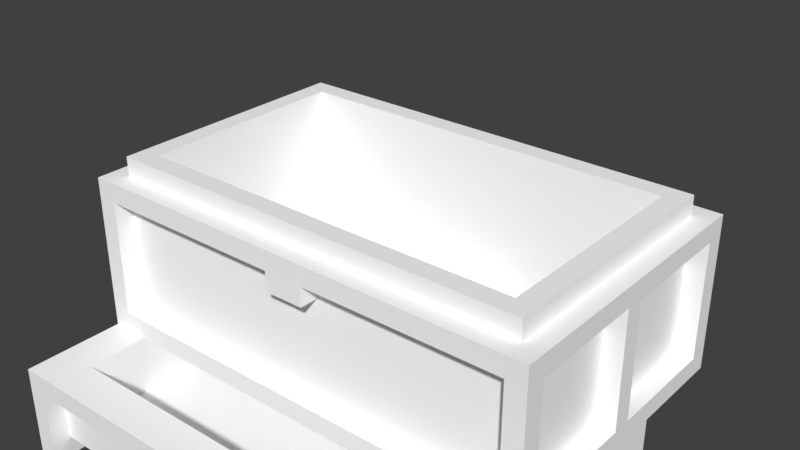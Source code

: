 # Source: Copper_Chest.blend  (saved by Blender 2.79.0; exported with 4.5.12 LTS)
import bpy
from mathutils import Matrix  # noqa: F401  (used for matrix-valued properties, if any)

bpy.ops.wm.read_factory_settings(use_empty=True)
scene = bpy.context.scene
scene.name = 'Scene'

# ---- collections
col_collection_1 = bpy.data.collections.new('Collection 1'); scene.collection.children.link(col_collection_1)
col_collection_2 = bpy.data.collections.new('Collection 2'); scene.collection.children.link(col_collection_2)
col_collection_3 = bpy.data.collections.new('Collection 3'); scene.collection.children.link(col_collection_3)
col_collection_4 = bpy.data.collections.new('Collection 4'); scene.collection.children.link(col_collection_4)
col_collection_5 = bpy.data.collections.new('Collection 5'); scene.collection.children.link(col_collection_5)
col_collection_6 = bpy.data.collections.new('Collection 6'); scene.collection.children.link(col_collection_6)
col_collection_7 = bpy.data.collections.new('Collection 7'); scene.collection.children.link(col_collection_7)
col_collection_8 = bpy.data.collections.new('Collection 8'); scene.collection.children.link(col_collection_8)
col_collection_9 = bpy.data.collections.new('Collection 9'); scene.collection.children.link(col_collection_9)
col_collection_10 = bpy.data.collections.new('Collection 10'); scene.collection.children.link(col_collection_10)
col_collection_11 = bpy.data.collections.new('Collection 11'); scene.collection.children.link(col_collection_11)
col_collection_12 = bpy.data.collections.new('Collection 12'); scene.collection.children.link(col_collection_12)
col_collection_13 = bpy.data.collections.new('Collection 13'); scene.collection.children.link(col_collection_13)
col_collection_14 = bpy.data.collections.new('Collection 14'); scene.collection.children.link(col_collection_14)
col_collection_15 = bpy.data.collections.new('Collection 15'); scene.collection.children.link(col_collection_15)
col_collection_16 = bpy.data.collections.new('Collection 16'); scene.collection.children.link(col_collection_16)
col_collection_17 = bpy.data.collections.new('Collection 17'); scene.collection.children.link(col_collection_17)
col_collection_18 = bpy.data.collections.new('Collection 18'); scene.collection.children.link(col_collection_18)
col_collection_19 = bpy.data.collections.new('Collection 19'); scene.collection.children.link(col_collection_19)
col_collection_20 = bpy.data.collections.new('Collection 20'); scene.collection.children.link(col_collection_20)

# ---- materials (node trees are filled in below, after node groups)
mat_palette_002 = bpy.data.materials.new('palette.002')
mat_palette_002.alpha_threshold = 0.0
mat_palette_002.use_transparent_shadow = False
mat_palette_002.diffuse_color = (1.0, 1.0, 1.0, 1.0)
mat_palette_002.specular_color = (0.0, 0.0, 0.0)
mat_palette_002.roughness = 0.5
mat_palette_002.specular_intensity = 1.0

# ---- material node trees

# ---- world
world_world = bpy.data.worlds.new('World'); scene.world = world_world
world_world.color = (0.05088, 0.05088, 0.05088)
world_world.use_sun_shadow = False
world_world.sun_shadow_jitter_overblur = 0.0
world_world.cycles.sampling_method = 'MANUAL'

# ---- meshes
me_chest_002 = bpy.data.meshes.new('Chest.002')
me_chest_002.from_pydata([(-1.2, 0.1, 0.6), (-1.2, 2.384e-07, -0.8), (-1.2, 2.384e-07, 0.7), (-1.2, 0.1, 3.576e-07), (-1.2, 0.1, -0.1), (-1.2, 0.1, -0.7), (-1.2, 0.7, 0.6), (-1.2, 0.7, 3.576e-07), (-1.2, 0.7, -0.1), (-1.2, 0.7, -0.7), (-1.2, 0.8, 0.7), (-1.2, 0.8, -0.8), (-1.1, 0.7, 0.6), (-1.1, 0.1, 3.576e-07), (-1.1, 0.1, 0.6), (-1.1, 0.7, 3.576e-07), (-1.1, 0.7, -0.1), (-1.1, 0.1, -0.7), (-1.1, 0.1, -0.1), (-1.1, 0.7, -0.7), (-1.1, 0.9, 0.6), (-1.1, 0.8, -0.7), (-1.1, 0.8, 0.6), (-1.1, 0.9, -0.7), (-0.1, 0.7, 0.7), (-0.1, 0.6, 0.6), (-0.1, 0.6, 0.7), (-0.1, 0.7, 0.6), (1.0, 0.9, 0.5), (1.0, 0.1, -0.6), (1.0, 0.1, 0.5), (1.0, 0.9, -0.6), (1.1, 0.7, 0.7), (1.1, 0.1, 0.6), (1.1, 0.1, 0.7), (1.1, 0.7, 0.6), (1.1, 0.7, -0.7), (1.1, 0.1, -0.8), (1.1, 0.1, -0.7), (1.1, 0.7, -0.8), (-1.1, 0.1, 0.7), (-1.1, 0.1, 0.6), (-1.1, 0.7, 0.7), (-1.1, 0.7, 0.6), (-1.1, 0.1, -0.7), (-1.1, 0.1, -0.8), (-1.1, 0.7, -0.7), (-1.1, 0.7, -0.8), (-1.0, 0.1, 0.5), (-1.0, 0.1, -0.6), (-1.0, 0.9, 0.5), (-1.0, 0.9, -0.6), (0.1, 0.6, 0.7), (0.1, 0.6, 0.6), (0.1, 0.7, 0.7), (0.1, 0.7, 0.6), (1.1, 0.1, 0.6), (1.1, 0.1, 3.576e-07), (1.1, 0.7, 0.6), (1.1, 0.7, 3.576e-07), (1.1, 0.1, -0.1), (1.1, 0.1, -0.7), (1.1, 0.7, -0.1), (1.1, 0.7, -0.7), (1.1, 0.8, 0.6), (1.1, 0.8, -0.7), (1.1, 0.9, 0.6), (1.1, 0.9, -0.7), (1.2, 2.384e-07, 0.7), (1.2, 2.384e-07, -0.8), (1.2, 0.1, 0.6), (1.2, 0.1, 3.576e-07), (1.2, 0.1, -0.1), (1.2, 0.1, -0.7), (1.2, 0.7, 0.6), (1.2, 0.7, 3.576e-07), (1.2, 0.7, -0.1), (1.2, 0.7, -0.7), (1.2, 0.8, 0.7), (1.2, 0.8, -0.8), (-1.1, 0.1, 0.7), (-1.2, 0.8, 0.7), (-1.2, 2.384e-07, 0.7), (-1.1, 0.7, 0.7), (-0.1, 0.7, 0.7), (0.1, 0.6, 0.7), (-0.1, 0.6, 0.7), (0.1, 0.7, 0.7), (1.1, 0.1, 0.7), (1.1, 0.7, 0.7), (1.2, 2.384e-07, 0.7), (1.2, 0.8, 0.7), (-0.1, 0.6, 0.6), (-1.1, 0.7, 0.6), (-1.1, 0.1, 0.6), (-0.1, 0.7, 0.6), (0.1, 0.6, 0.6), (1.1, 0.1, 0.6), (0.1, 0.7, 0.6), (1.1, 0.7, 0.6), (1.1, 0.8, 0.6), (-1.1, 0.9, 0.6), (-1.1, 0.8, 0.6), (1.1, 0.9, 0.6), (-1.1, 0.1, 3.576e-07), (-1.2, 0.7, 3.576e-07), (-1.2, 0.1, 3.576e-07), (-1.1, 0.7, 3.576e-07), (1.2, 0.1, 3.576e-07), (1.1, 0.7, 3.576e-07), (1.1, 0.1, 3.576e-07), (1.2, 0.7, 3.576e-07), (1.0, 0.1, -0.6), (-1.0, 0.9, -0.6), (-1.0, 0.1, -0.6), (1.0, 0.9, -0.6), (-1.1, 0.1, -0.7), (-1.2, 0.7, -0.7), (-1.2, 0.1, -0.7), (-1.1, 0.7, -0.7), (1.2, 0.1, -0.7), (1.1, 0.7, -0.7), (1.1, 0.1, -0.7), (1.2, 0.7, -0.7), (-1.2, 0.1, 0.6), (-1.2, 0.7, 0.6), (-1.1, 0.1, 0.6), (-1.1, 0.7, 0.6), (1.1, 0.1, 0.6), (1.1, 0.7, 0.6), (1.2, 0.1, 0.6), (1.2, 0.7, 0.6), (-1.0, 0.1, 0.5), (-1.0, 0.9, 0.5), (1.0, 0.1, 0.5), (1.0, 0.9, 0.5), (-1.2, 0.1, -0.1), (-1.2, 0.7, -0.1), (-1.1, 0.1, -0.1), (-1.1, 0.7, -0.1), (1.1, 0.1, -0.1), (1.1, 0.7, -0.1), (1.2, 0.1, -0.1), (1.2, 0.7, -0.1), (-1.1, 0.1, -0.7), (-1.1, 0.7, -0.7), (1.1, 0.1, -0.7), (1.1, 0.7, -0.7), (-1.1, 0.8, -0.7), (-1.1, 0.9, -0.7), (1.1, 0.8, -0.7), (1.1, 0.9, -0.7), (-1.2, 2.384e-07, -0.8), (-1.2, 0.8, -0.8), (-1.1, 0.1, -0.8), (-1.1, 0.7, -0.8), (1.1, 0.1, -0.8), (1.1, 0.7, -0.8), (1.2, 2.384e-07, -0.8), (1.2, 0.8, -0.8), (-1.1, 2.384e-07, 0.6), (1.2, 2.384e-07, 0.7), (-1.2, 2.384e-07, 0.7), (1.1, 2.384e-07, 0.6), (-1.1, 2.384e-07, -0.7), (1.1, 2.384e-07, -0.7), (-1.2, 2.384e-07, -0.8), (1.2, 2.384e-07, -0.8), (-0.1, 0.6, 0.6), (0.1, 0.6, 0.7), (-0.1, 0.6, 0.7), (0.1, 0.6, 0.6), (-1.1, 0.7, 0.6), (-0.1, 0.7, 0.7), (-1.1, 0.7, 0.7), (-0.1, 0.7, 0.6), (0.1, 0.7, 0.6), (1.1, 0.7, 0.7), (0.1, 0.7, 0.7), (1.1, 0.7, 0.6), (-1.2, 0.7, 3.576e-07), (-1.2, 0.7, 0.6), (-1.1, 0.7, 3.576e-07), (1.1, 0.7, 3.576e-07), (1.2, 0.7, 0.6), (1.2, 0.7, 3.576e-07), (-1.2, 0.7, -0.7), (-1.1, 0.7, -0.1), (-1.2, 0.7, -0.1), (-1.1, 0.7, -0.7), (1.1, 0.7, -0.7), (1.2, 0.7, -0.1), (1.1, 0.7, -0.1), (1.2, 0.7, -0.7), (-1.1, 0.7, -0.8), (1.1, 0.7, -0.8), (-1.1, 0.1, 0.7), (1.1, 0.1, 0.7), (-1.1, 0.1, 0.6), (1.1, 0.1, 0.6), (-1.2, 0.1, 0.6), (-1.2, 0.1, 3.576e-07), (-1.1, 0.1, 3.576e-07), (1.2, 0.1, 0.6), (1.1, 0.1, 3.576e-07), (1.2, 0.1, 3.576e-07), (-1.0, 0.1, 0.5), (1.0, 0.1, 0.5), (-1.0, 0.1, -0.6), (1.0, 0.1, -0.6), (-1.2, 0.1, -0.1), (-1.1, 0.1, -0.1), (-1.2, 0.1, -0.7), (-1.1, 0.1, -0.7), (1.1, 0.1, -0.1), (1.2, 0.1, -0.1), (1.1, 0.1, -0.7), (1.2, 0.1, -0.7), (-1.1, 0.1, -0.8), (1.1, 0.1, -0.8), (-1.2, 0.8, 0.7), (1.2, 0.8, 0.7), (-1.1, 0.8, 0.6), (1.1, 0.8, 0.6), (-1.1, 0.8, -0.7), (1.1, 0.8, -0.7), (-1.2, 0.8, -0.8), (1.2, 0.8, -0.8), (-1.1, 0.9, 0.6), (1.1, 0.9, 0.6), (-1.0, 0.9, 0.5), (1.0, 0.9, 0.5), (-1.0, 0.9, -0.6), (1.0, 0.9, -0.6), (-1.1, 0.9, -0.7), (1.1, 0.9, -0.7)], [], [(0, 1, 2), (3, 1, 0), (4, 1, 3), (5, 1, 4), (6, 0, 2), (7, 4, 3), (8, 4, 7), (9, 1, 5), (10, 8, 7), (10, 9, 8), (10, 6, 2), (10, 7, 6), (11, 1, 9), (11, 9, 10), (12, 13, 14), (15, 13, 12), (16, 17, 18), (19, 17, 16), (20, 21, 22), (23, 21, 20), (24, 25, 26), (27, 25, 24), (28, 29, 30), (31, 29, 28), (32, 33, 34), (35, 33, 32), (36, 37, 38), (39, 37, 36), (40, 41, 42), (42, 41, 43), (44, 45, 46), (46, 45, 47), (48, 49, 50), (50, 49, 51), (52, 53, 54), (54, 53, 55), (56, 57, 58), (58, 57, 59), (60, 61, 62), (62, 61, 63), (64, 65, 66), (66, 65, 67), (68, 69, 70), (70, 69, 71), (71, 69, 72), (72, 69, 73), (68, 70, 74), (71, 72, 75), (75, 72, 76), (73, 69, 77), (75, 76, 78), (76, 77, 78), (68, 74, 78), (74, 75, 78), (77, 69, 79), (78, 77, 79), (80, 81, 82), (83, 81, 80), (84, 81, 83), (85, 84, 86), (87, 81, 84), (87, 84, 85), (88, 80, 82), (89, 81, 87), (90, 88, 82), (90, 89, 88), (91, 81, 89), (91, 89, 90), (92, 93, 94), (95, 93, 92), (96, 92, 94), (97, 96, 94), (97, 98, 96), (99, 98, 97), (100, 101, 102), (103, 101, 100), (104, 105, 106), (107, 105, 104), (108, 109, 110), (111, 109, 108), (112, 113, 114), (115, 113, 112), (116, 117, 118), (119, 117, 116), (120, 121, 122), (123, 121, 120), (124, 125, 126), (126, 125, 127), (128, 129, 130), (130, 129, 131), (132, 133, 134), (134, 133, 135), (136, 137, 138), (138, 137, 139), (140, 141, 142), (142, 141, 143), (144, 145, 146), (146, 145, 147), (148, 149, 150), (150, 149, 151), (152, 153, 154), (154, 153, 155), (152, 154, 156), (155, 153, 157), (152, 156, 158), (156, 157, 158), (157, 153, 159), (158, 157, 159), (160, 161, 162), (163, 161, 160), (164, 160, 162), (164, 163, 160), (165, 161, 163), (165, 163, 164), (166, 164, 162), (166, 165, 164), (167, 161, 165), (167, 165, 166), (168, 169, 170), (171, 169, 168), (172, 173, 174), (175, 173, 172), (176, 177, 178), (179, 177, 176), (180, 172, 181), (182, 172, 180), (183, 184, 179), (185, 184, 183), (186, 187, 188), (189, 187, 186), (190, 191, 192), (193, 191, 190), (194, 190, 189), (195, 190, 194), (196, 197, 198), (198, 197, 199), (200, 198, 201), (201, 198, 202), (199, 203, 204), (204, 203, 205), (206, 207, 208), (208, 207, 209), (210, 211, 212), (212, 211, 213), (214, 215, 216), (216, 215, 217), (213, 216, 218), (218, 216, 219), (220, 221, 222), (222, 221, 223), (220, 222, 224), (223, 221, 225), (220, 224, 226), (224, 225, 226), (225, 221, 227), (226, 225, 227), (228, 229, 230), (230, 229, 231), (228, 230, 232), (231, 229, 233), (228, 232, 234), (232, 233, 234), (233, 229, 235), (234, 233, 235)])
me_chest_002.polygons.foreach_set('use_smooth', [True] * 164)
_uv = me_chest_002.uv_layers.new(name='UVMap')
_uv.uv.foreach_set('vector', [0.9785, 0.5, 0.9785, 0.5, 0.9785, 0.5, 0.9785, 0.5, 0.9785, 0.5, 0.9785, 0.5, 0.9785, 0.5, 0.9785, 0.5, 0.9785, 0.5, 0.9785, 0.5, 0.9785, 0.5, 0.9785, 0.5, 0.9785, 0.5, 0.9785, 0.5, 0.9785, 0.5, 0.9785, 0.5, 0.9785, 0.5, 0.9785, 0.5, 0.9785, 0.5, 0.9785, 0.5, 0.9785, 0.5, 0.9785, 0.5, 0.9785, 0.5, 0.9785, 0.5, 0.9785, 0.5, 0.9785, 0.5, 0.9785, 0.5, 0.9785, 0.5, 0.9785, 0.5, 0.9785, 0.5, 0.9785, 0.5, 0.9785, 0.5, 0.9785, 0.5, 0.9785, 0.5, 0.9785, 0.5, 0.9785, 0.5, 0.9785, 0.5, 0.9785, 0.5, 0.9785, 0.5, 0.9785, 0.5, 0.9785, 0.5, 0.9785, 0.5, 0.5371, 0.5, 0.5371, 0.5, 0.5371, 0.5, 0.5371, 0.5, 0.5371, 0.5, 0.5371, 0.5, 0.5371, 0.5, 0.5371, 0.5, 0.5371, 0.5, 0.5371, 0.5, 0.5371, 0.5, 0.5371, 0.5, 0.5371, 0.5, 0.5371, 0.5, 0.5371, 0.5, 0.5371, 0.5, 0.5371, 0.5, 0.5371, 0.5, 0.9785, 0.5, 0.9785, 0.5, 0.9785, 0.5, 0.9785, 0.5, 0.9785, 0.5, 0.9785, 0.5, 0.5371, 0.5, 0.5371, 0.5, 0.5371, 0.5, 0.5371, 0.5, 0.5371, 0.5, 0.5371, 0.5, 0.9785, 0.5, 0.9785, 0.5, 0.9785, 0.5, 0.9785, 0.5, 0.9785, 0.5, 0.9785, 0.5, 0.9785, 0.5, 0.9785, 0.5, 0.9785, 0.5, 0.9785, 0.5, 0.9785, 0.5, 0.9785, 0.5, 0.9785, 0.5, 0.9785, 0.5, 0.9785, 0.5, 0.9785, 0.5, 0.9785, 0.5, 0.9785, 0.5, 0.9785, 0.5, 0.9785, 0.5, 0.9785, 0.5, 0.9785, 0.5, 0.9785, 0.5, 0.9785, 0.5, 0.5371, 0.5, 0.5371, 0.5, 0.5371, 0.5, 0.5371, 0.5, 0.5371, 0.5, 0.5371, 0.5, 0.9785, 0.5, 0.9785, 0.5, 0.9785, 0.5, 0.9785, 0.5, 0.9785, 0.5, 0.9785, 0.5, 0.5371, 0.5, 0.5371, 0.5, 0.5371, 0.5, 0.5371, 0.5, 0.5371, 0.5, 0.5371, 0.5, 0.5371, 0.5, 0.5371, 0.5, 0.5371, 0.5, 0.5371, 0.5, 0.5371, 0.5, 0.5371, 0.5, 0.5371, 0.5, 0.5371, 0.5, 0.5371, 0.5, 0.5371, 0.5, 0.5371, 0.5, 0.5371, 0.5, 0.9785, 0.5, 0.9785, 0.5, 0.9785, 0.5, 0.9785, 0.5, 0.9785, 0.5, 0.9785, 0.5, 0.9785, 0.5, 0.9785, 0.5, 0.9785, 0.5, 0.9785, 0.5, 0.9785, 0.5, 0.9785, 0.5, 0.9785, 0.5, 0.9785, 0.5, 0.9785, 0.5, 0.9785, 0.5, 0.9785, 0.5, 0.9785, 0.5, 0.9785, 0.5, 0.9785, 0.5, 0.9785, 0.5, 0.9785, 0.5, 0.9785, 0.5, 0.9785, 0.5, 0.9785, 0.5, 0.9785, 0.5, 0.9785, 0.5, 0.9785, 0.5, 0.9785, 0.5, 0.9785, 0.5, 0.9785, 0.5, 0.9785, 0.5, 0.9785, 0.5, 0.9785, 0.5, 0.9785, 0.5, 0.9785, 0.5, 0.9785, 0.5, 0.9785, 0.5, 0.9785, 0.5, 0.9785, 0.5, 0.9785, 0.5, 0.9785, 0.5, 0.9785, 0.5, 0.9785, 0.5, 0.9785, 0.5, 0.9785, 0.5, 0.9785, 0.5, 0.9785, 0.5, 0.9785, 0.5, 0.9785, 0.5, 0.9785, 0.5, 0.9785, 0.5, 0.9785, 0.5, 0.9785, 0.5, 0.9785, 0.5, 0.9785, 0.5, 0.9785, 0.5, 0.9785, 0.5, 0.9785, 0.5, 0.9785, 0.5, 0.9785, 0.5, 0.9785, 0.5, 0.9785, 0.5, 0.9785, 0.5, 0.9785, 0.5, 0.9785, 0.5, 0.9785, 0.5, 0.9785, 0.5, 0.9785, 0.5, 0.9785, 0.5, 0.9785, 0.5, 0.9785, 0.5, 0.9785, 0.5, 0.9785, 0.5, 0.9785, 0.5, 0.9785, 0.5, 0.9785, 0.5, 0.9785, 0.5, 0.5371, 0.5, 0.5371, 0.5, 0.5371, 0.5, 0.5371, 0.5, 0.5371, 0.5, 0.5371, 0.5, 0.5371, 0.5, 0.5371, 0.5, 0.5371, 0.5, 0.5371, 0.5, 0.5371, 0.5, 0.5371, 0.5, 0.5371, 0.5, 0.5371, 0.5, 0.5371, 0.5, 0.5371, 0.5, 0.5371, 0.5, 0.5371, 0.5, 0.5371, 0.5, 0.5371, 0.5, 0.5371, 0.5, 0.5371, 0.5, 0.5371, 0.5, 0.5371, 0.5, 0.9785, 0.5, 0.9785, 0.5, 0.9785, 0.5, 0.9785, 0.5, 0.9785, 0.5, 0.9785, 0.5, 0.9785, 0.5, 0.9785, 0.5, 0.9785, 0.5, 0.9785, 0.5, 0.9785, 0.5, 0.9785, 0.5, 0.5371, 0.5, 0.5371, 0.5, 0.5371, 0.5, 0.5371, 0.5, 0.5371, 0.5, 0.5371, 0.5, 0.9785, 0.5, 0.9785, 0.5, 0.9785, 0.5, 0.9785, 0.5, 0.9785, 0.5, 0.9785, 0.5, 0.9785, 0.5, 0.9785, 0.5, 0.9785, 0.5, 0.9785, 0.5, 0.9785, 0.5, 0.9785, 0.5, 0.9785, 0.5, 0.9785, 0.5, 0.9785, 0.5, 0.9785, 0.5, 0.9785, 0.5, 0.9785, 0.5, 0.9785, 0.5, 0.9785, 0.5, 0.9785, 0.5, 0.9785, 0.5, 0.9785, 0.5, 0.9785, 0.5, 0.5371, 0.5, 0.5371, 0.5, 0.5371, 0.5, 0.5371, 0.5, 0.5371, 0.5, 0.5371, 0.5, 0.9785, 0.5, 0.9785, 0.5, 0.9785, 0.5, 0.9785, 0.5, 0.9785, 0.5, 0.9785, 0.5, 0.9785, 0.5, 0.9785, 0.5, 0.9785, 0.5, 0.9785, 0.5, 0.9785, 0.5, 0.9785, 0.5, 0.5371, 0.5, 0.5371, 0.5, 0.5371, 0.5, 0.5371, 0.5, 0.5371, 0.5, 0.5371, 0.5, 0.5371, 0.5, 0.5371, 0.5, 0.5371, 0.5, 0.5371, 0.5, 0.5371, 0.5, 0.5371, 0.5, 0.9785, 0.5, 0.9785, 0.5, 0.9785, 0.5, 0.9785, 0.5, 0.9785, 0.5, 0.9785, 0.5, 0.9785, 0.5, 0.9785, 0.5, 0.9785, 0.5, 0.9785, 0.5, 0.9785, 0.5, 0.9785, 0.5, 0.9785, 0.5, 0.9785, 0.5, 0.9785, 0.5, 0.9785, 0.5, 0.9785, 0.5, 0.9785, 0.5, 0.9785, 0.5, 0.9785, 0.5, 0.9785, 0.5, 0.9785, 0.5, 0.9785, 0.5, 0.9785, 0.5, 0.9785, 0.5, 0.9785, 0.5, 0.9785, 0.5, 0.9785, 0.5, 0.9785, 0.5, 0.9785, 0.5, 0.9785, 0.5, 0.9785, 0.5, 0.9785, 0.5, 0.5371, 0.5, 0.5371, 0.5, 0.5371, 0.5, 0.9785, 0.5, 0.9785, 0.5, 0.9785, 0.5, 0.5371, 0.5, 0.5371, 0.5, 0.5371, 0.5, 0.9785, 0.5, 0.9785, 0.5, 0.9785, 0.5, 0.9785, 0.5, 0.9785, 0.5, 0.9785, 0.5, 0.9785, 0.5, 0.9785, 0.5, 0.9785, 0.5, 0.9785, 0.5, 0.9785, 0.5, 0.9785, 0.5, 0.9785, 0.5, 0.9785, 0.5, 0.9785, 0.5, 0.9785, 0.5, 0.9785, 0.5, 0.9785, 0.5, 0.9785, 0.5, 0.9785, 0.5, 0.9785, 0.5, 0.9785, 0.5, 0.9785, 0.5, 0.9785, 0.5, 0.9785, 0.5, 0.9785, 0.5, 0.9785, 0.5, 0.9785, 0.5, 0.9785, 0.5, 0.9785, 0.5, 0.9785, 0.5, 0.9785, 0.5, 0.9785, 0.5, 0.9785, 0.5, 0.9785, 0.5, 0.9785, 0.5, 0.9785, 0.5, 0.9785, 0.5, 0.9785, 0.5, 0.9785, 0.5, 0.9785, 0.5, 0.9785, 0.5, 0.9785, 0.5, 0.9785, 0.5, 0.9785, 0.5, 0.9785, 0.5, 0.9785, 0.5, 0.9785, 0.5, 0.9785, 0.5, 0.9785, 0.5, 0.9785, 0.5, 0.9785, 0.5, 0.9785, 0.5, 0.9785, 0.5, 0.9785, 0.5, 0.9785, 0.5, 0.9785, 0.5, 0.9785, 0.5, 0.9785, 0.5, 0.9785, 0.5, 0.9785, 0.5, 0.9785, 0.5, 0.9785, 0.5, 0.9785, 0.5, 0.9785, 0.5, 0.9785, 0.5, 0.9785, 0.5, 0.9785, 0.5, 0.9785, 0.5, 0.9785, 0.5, 0.9785, 0.5, 0.9785, 0.5, 0.9785, 0.5, 0.9785, 0.5, 0.9785, 0.5, 0.9785, 0.5, 0.9785, 0.5, 0.9785, 0.5, 0.5371, 0.5, 0.5371, 0.5, 0.5371, 0.5, 0.5371, 0.5, 0.5371, 0.5, 0.5371, 0.5, 0.9785, 0.5, 0.9785, 0.5, 0.9785, 0.5, 0.9785, 0.5, 0.9785, 0.5, 0.9785, 0.5, 0.9785, 0.5, 0.9785, 0.5, 0.9785, 0.5, 0.9785, 0.5, 0.9785, 0.5, 0.9785, 0.5, 0.9785, 0.5, 0.9785, 0.5, 0.9785, 0.5, 0.9785, 0.5, 0.9785, 0.5, 0.9785, 0.5, 0.9785, 0.5, 0.9785, 0.5, 0.9785, 0.5, 0.9785, 0.5, 0.9785, 0.5, 0.9785, 0.5, 0.9785, 0.5, 0.9785, 0.5, 0.9785, 0.5, 0.9785, 0.5, 0.9785, 0.5, 0.9785, 0.5, 0.9785, 0.5, 0.9785, 0.5, 0.9785, 0.5, 0.9785, 0.5, 0.9785, 0.5, 0.9785, 0.5, 0.9785, 0.5, 0.9785, 0.5, 0.9785, 0.5, 0.9785, 0.5, 0.9785, 0.5, 0.9785, 0.5, 0.5371, 0.5, 0.5371, 0.5, 0.5371, 0.5, 0.5371, 0.5, 0.5371, 0.5, 0.5371, 0.5, 0.5371, 0.5, 0.5371, 0.5, 0.5371, 0.5, 0.5371, 0.5, 0.5371, 0.5, 0.5371, 0.5, 0.5371, 0.5, 0.5371, 0.5, 0.5371, 0.5, 0.5371, 0.5, 0.5371, 0.5, 0.5371, 0.5, 0.5371, 0.5, 0.5371, 0.5, 0.5371, 0.5, 0.5371, 0.5, 0.5371, 0.5, 0.5371, 0.5])
me_chest_002.materials.append(mat_palette_002)
me_chest_002.use_remesh_preserve_volume = False
me_chest_002.use_remesh_preserve_attributes = False
me_chest_002.use_mirror_vertex_groups = False
me_chest_002.update()
me_chest_002.normals_split_custom_set([tuple(v) for v in zip(*[iter([-1.0, 0.0, 0.0, -1.0, 6.808e-07, 0.0, -1.0, 0.0, 0.0, -1.0, -3.145e-07, 0.0, -1.0, 6.808e-07, 0.0, -1.0, 0.0, 0.0, -1.0, -7.529e-06, 0.0, -1.0, 6.808e-07, 0.0, -1.0, -3.145e-07, 0.0, -1.0, 9.934e-07, 0.0, -1.0, 6.808e-07, 0.0, -1.0, -7.529e-06, 0.0, -1.0, 0.0, 0.0, -1.0, 0.0, 0.0, -1.0, 0.0, 0.0, -1.0, 3.794e-06, 0.0, -1.0, -7.529e-06, 0.0, -1.0, -3.145e-07, 0.0, -1.0, -1.115e-06, 0.0, -1.0, -7.529e-06, 0.0, -1.0, 3.794e-06, 0.0, -1.0, -3.006e-08, 0.0, -1.0, 6.808e-07, 0.0, -1.0, 9.934e-07, 0.0, -1.0, -5.122e-10, 0.0, -1.0, -1.115e-06, 0.0, -1.0, 3.794e-06, 0.0, -1.0, -5.122e-10, 0.0, -1.0, -3.006e-08, 0.0, -1.0, -1.115e-06, 0.0, -1.0, -5.122e-10, 0.0, -1.0, 0.0, 0.0, -1.0, 0.0, 0.0, -1.0, -5.122e-10, 0.0, -1.0, 3.794e-06, 0.0, -1.0, 0.0, 0.0, -1.0, 0.0, 0.0, -1.0, 6.808e-07, 0.0, -1.0, -3.006e-08, 0.0, -1.0, 0.0, 0.0, -1.0, -3.006e-08, 0.0, -1.0, -5.122e-10, 0.0, -1.0, 0.0, 0.0, -1.0, 0.0, 0.0, -1.0, 0.0, 0.0, -1.0, 0.0, 0.0, -1.0, 0.0, 0.0, -1.0, 0.0, 0.0, -1.0, 0.0, 0.0, -1.0, 0.0, 0.0, -1.0, 0.0, 0.0, -1.0, 0.0, 0.0, -1.0, 0.0, 0.0, -1.0, 0.0, 0.0, -1.0, 0.0, 0.0, -1.0, 0.0, 0.0, -1.0, 0.0, 0.0, -1.0, 0.0, 0.0, -1.0, 0.0, 0.0, -1.0, 0.0, 0.0, -1.0, 0.0, 0.0, -1.0, 0.0, 0.0, -1.0, 0.0, 0.0, -1.0, 0.0, 0.0, -1.0, 0.0, 0.0, -1.0, 0.0, 0.0, -1.0, 0.0, 0.0, -1.0, 0.0, 0.0, -1.0, 0.0, 0.0, -1.0, 0.0, 0.0, -1.0, 0.0, 0.0, -1.0, 0.0, 0.0, -1.0, 0.0, 0.0, -1.0, 0.0, 0.0, -1.0, 0.0, 0.0, -1.0, 0.0, 0.0, -1.0, 0.0, 0.0, -1.0, 0.0, 0.0, -1.0, 0.0, 0.0, -1.0, 0.0, 0.0, -1.0, 0.0, 0.0, -1.0, 0.0, 0.0, -1.0, 0.0, 0.0, -1.0, 0.0, 0.0, 1.0, 0.0, 0.0, 1.0, 0.0, 0.0, 1.0, 0.0, 0.0, 1.0, 0.0, 0.0, 1.0, 0.0, 0.0, 1.0, 0.0, 0.0, 1.0, 0.0, 0.0, 1.0, 0.0, 0.0, 1.0, 0.0, 0.0, 1.0, 0.0, 0.0, 1.0, 0.0, 0.0, 1.0, 0.0, 0.0, 1.0, 0.0, 0.0, 1.0, 0.0, 0.0, 1.0, 0.0, 0.0, 1.0, 0.0, 0.0, 1.0, 0.0, 0.0, 1.0, 0.0, 0.0, 1.0, 0.0, 0.0, 1.0, 0.0, 0.0, 1.0, 0.0, 0.0, 1.0, 0.0, 0.0, 1.0, 0.0, 0.0, 1.0, 0.0, 0.0, 1.0, 0.0, 0.0, 1.0, 0.0, 0.0, 1.0, 0.0, 0.0, 1.0, 0.0, 0.0, 1.0, 0.0, 0.0, 1.0, 0.0, 0.0, 1.0, 0.0, 0.0, 1.0, 0.0, 0.0, 1.0, 0.0, 0.0, 1.0, 0.0, 0.0, 1.0, 0.0, 0.0, 1.0, 0.0, 0.0, 1.0, 0.0, 0.0, 1.0, 0.0, 0.0, 1.0, 0.0, 0.0, 1.0, 0.0, 0.0, 1.0, 0.0, 0.0, 1.0, 0.0, 0.0, 1.0, 0.0, 0.0, 1.0, 3.409e-07, 0.0, 1.0, 3.006e-08, 0.0, 1.0, 3.006e-08, 0.0, 1.0, 3.409e-07, 0.0, 1.0, 9.576e-07, 0.0, 1.0, 9.576e-07, 0.0, 1.0, 3.409e-07, 0.0, 1.0, -7.559e-06, 0.0, 1.0, -7.559e-06, 0.0, 1.0, 3.409e-07, 0.0, 1.0, 4.967e-07, 0.0, 1.0, 0.0, 0.0, 1.0, 3.006e-08, 0.0, 1.0, -9.934e-07, 0.0, 1.0, 9.576e-07, 0.0, 1.0, -7.559e-06, 0.0, 1.0, 7.529e-06, 0.0, 1.0, 7.529e-06, 0.0, 1.0, -7.559e-06, 0.0, 1.0, 3.145e-07, 0.0, 1.0, 4.967e-07, 0.0, 1.0, 3.409e-07, 0.0, 1.0, 1.927e-07, 0.0, 1.0, 7.529e-06, 0.0, 1.0, 3.145e-07, 0.0, 1.0, -6.628e-07, 0.0, 1.0, 3.145e-07, 0.0, 1.0, 1.927e-07, 0.0, 1.0, -6.628e-07, 0.0, 1.0, 0.0, 0.0, 1.0, -9.934e-07, 0.0, 1.0, -6.628e-07, 0.0, 1.0, -9.934e-07, 0.0, 1.0, 7.529e-06, 0.0, 1.0, -6.628e-07, 0.0, 1.0, 1.927e-07, 0.0, 1.0, 3.409e-07, 0.0, 1.0, 1.987e-07, 0.0, 1.0, -6.628e-07, 0.0, 1.0, 1.927e-07, 0.0, 1.0, 1.987e-07, 0.0, 0.0, 0.0, 1.0, 0.0, 0.0, 1.0, 0.0, 0.0, 1.0, 0.0, 0.0, 1.0, 0.0, 0.0, 1.0, 0.0, 0.0, 1.0, 0.0, 0.0, 1.0, 0.0, 0.0, 1.0, 0.0, 0.0, 1.0, 0.0, 0.0, 1.0, 0.0, 0.0, 1.0, 0.0, 0.0, 1.0, 0.0, 0.0, 1.0, 0.0, 0.0, 1.0, 0.0, 0.0, 1.0, 0.0, 0.0, 1.0, 0.0, 0.0, 1.0, 0.0, 0.0, 1.0, 0.0, 0.0, 1.0, 0.0, 0.0, 1.0, 0.0, 0.0, 1.0, -3.501e-07, 0.0, 1.0, 0.0, 0.0, 1.0, 0.0, 0.0, 1.0, -6.729e-08, 0.0, 1.0, 0.0, 0.0, 1.0, 0.0, 0.0, 1.0, -6.729e-08, 0.0, 1.0, -3.501e-07, 0.0, 1.0, 0.0, 0.0, 1.0, -3.725e-07, 0.0, 1.0, 0.0, 0.0, 1.0, -3.501e-07, 0.0, 1.0, -3.725e-07, 0.0, 1.0, -3.501e-07, 0.0, 1.0, -6.729e-08, 0.0, 1.0, 0.0, 0.0, 1.0, 0.0, 0.0, 1.0, 0.0, 0.0, 1.0, 0.0, 0.0, 1.0, 0.0, 0.0, 1.0, 0.0, 0.0, 1.0, 3.217e-08, 0.0, 1.0, 0.0, 0.0, 1.0, 0.0, 0.0, 1.0, 3.641e-09, 0.0, 1.0, 3.217e-08, 0.0, 1.0, 0.0, 0.0, 1.0, 3.641e-09, 0.0, 1.0, 4.887e-08, 0.0, 1.0, 3.217e-08, 0.0, 1.0, 0.0, 0.0, 1.0, 4.887e-08, 0.0, 1.0, 3.641e-09, 0.0, 1.0, 0.0, 0.0, 1.0, 0.0, 0.0, 1.0, 0.0, 0.0, 1.0, 0.0, 0.0, 1.0, 0.0, 0.0, 1.0, 0.0, 0.0, 1.0, 0.0, 0.0, 1.0, 0.0, 0.0, 1.0, 0.0, 0.0, 1.0, 0.0, 0.0, 1.0, 0.0, 0.0, 1.0, 0.0, 0.0, 1.0, 0.0, 0.0, 1.0, 0.0, 0.0, 1.0, 0.0, 0.0, 1.0, 0.0, 0.0, 1.0, 0.0, 0.0, 1.0, 0.0, 0.0, 1.0, 0.0, 0.0, 1.0, 0.0, 0.0, 1.0, 0.0, 0.0, 1.0, 0.0, 0.0, 1.0, 0.0, 0.0, 1.0, 0.0, 0.0, 1.0, 0.0, 0.0, 1.0, 0.0, 0.0, 1.0, 0.0, 0.0, 1.0, 0.0, 0.0, 1.0, 0.0, 0.0, 1.0, 0.0, 0.0, 1.0, 0.0, 0.0, 1.0, 0.0, 0.0, 1.0, 0.0, 0.0, 1.0, 0.0, 0.0, 1.0, 0.0, 0.0, 1.0, 0.0, 0.0, 1.0, 0.0, 0.0, -1.0, 0.0, 0.0, -1.0, 0.0, 0.0, -1.0, 0.0, 0.0, -1.0, 0.0, 0.0, -1.0, 0.0, 0.0, -1.0, 0.0, 0.0, -1.0, 0.0, 0.0, -1.0, 0.0, 0.0, -1.0, 0.0, 0.0, -1.0, 0.0, 0.0, -1.0, 0.0, 0.0, -1.0, 0.0, 0.0, -1.0, 0.0, 0.0, -1.0, 0.0, 0.0, -1.0, 0.0, 0.0, -1.0, 0.0, 0.0, -1.0, 0.0, 0.0, -1.0, 0.0, 0.0, -1.0, 0.0, 0.0, -1.0, 0.0, 0.0, -1.0, 0.0, 0.0, -1.0, 0.0, 0.0, -1.0, 0.0, 0.0, -1.0, 0.0, 0.0, -1.0, 0.0, 0.0, -1.0, 0.0, 0.0, -1.0, 0.0, 0.0, -1.0, 0.0, 0.0, -1.0, 0.0, 0.0, -1.0, 0.0, 0.0, -1.0, 0.0, 0.0, -1.0, 0.0, 0.0, -1.0, 0.0, 0.0, -1.0, 0.0, 0.0, -1.0, 0.0, 0.0, -1.0, 0.0, 0.0, -1.0, 0.0, 0.0, -1.0, 0.0, 0.0, -1.0, 0.0, 0.0, -1.0, 0.0, 0.0, -1.0, 0.0, 0.0, -1.0, 0.0, 0.0, -1.0, 1.017e-07, 0.0, -1.0, 7.477e-09, 0.0, -1.0, 7.477e-09, 0.0, -1.0, 1.017e-07, 0.0, -1.0, 1.242e-07, 0.0, -1.0, 0.0, 0.0, -1.0, 7.477e-09, 0.0, -1.0, 0.0, 0.0, -1.0, 1.242e-07, 0.0, -1.0, 1.017e-07, 0.0, -1.0, 2.626e-07, 0.0, -1.0, 0.0, 0.0, -1.0, 0.0, 0.0, -1.0, 5.047e-08, 0.0, -1.0, 0.0, 0.0, -1.0, 2.626e-07, 0.0, -1.0, 5.047e-08, 0.0, -1.0, 2.626e-07, 0.0, -1.0, 1.017e-07, 0.0, -1.0, 2.794e-07, 0.0, -1.0, 5.047e-08, 0.0, -1.0, 2.626e-07, 0.0, -1.0, 2.794e-07, 0.0, -1.0, 0.0, -1.0, 3.573e-15, 0.0, -1.0, 2.441e-13, 0.0, -1.0, 0.0, 0.0, -1.0, 1.938e-13, 0.0, -1.0, 2.441e-13, 0.0, -1.0, 3.573e-15, 0.0, -1.0, 0.0, 0.0, -1.0, 3.573e-15, 0.0, -1.0, 0.0, 0.0, -1.0, 0.0, 0.0, -1.0, 1.938e-13, 0.0, -1.0, 3.573e-15, 0.0, -1.0, 0.0, 0.0, -1.0, 2.441e-13, 0.0, -1.0, 1.938e-13, 0.0, -1.0, 0.0, 0.0, -1.0, 1.938e-13, 0.0, -1.0, 0.0, 0.0, -1.0, 0.0, 0.0, -1.0, 0.0, 0.0, -1.0, 0.0, 0.0, -1.0, 0.0, 0.0, -1.0, 0.0, 0.0, -1.0, 0.0, 0.0, -1.0, 0.0, 0.0, -1.0, 2.441e-13, 0.0, -1.0, 0.0, 0.0, -1.0, 0.0, 0.0, -1.0, 0.0, 0.0, -1.0, 0.0, 0.0, -1.0, 0.0, 0.0, -1.0, 0.0, 0.0, -1.0, 0.0, 0.0, -1.0, 0.0, 0.0, -1.0, 0.0, 0.0, -1.0, 0.0, 0.0, -1.0, 0.0, 0.0, -1.0, 0.0, 0.0, -1.0, 0.0, 0.0, -1.0, 0.0, 0.0, -1.0, 0.0, 0.0, -1.0, 0.0, 0.0, -1.0, 0.0, 0.0, -1.0, 0.0, 0.0, -1.0, 0.0, 0.0, -1.0, 0.0, 0.0, -1.0, 0.0, 0.0, -1.0, 0.0, 0.0, -1.0, 0.0, 0.0, -1.0, 0.0, 0.0, -1.0, 0.0, 0.0, -1.0, 0.0, 0.0, -1.0, 0.0, 0.0, -1.0, 0.0, 0.0, -1.0, 0.0, 0.0, -1.0, 0.0, 0.0, -1.0, 0.0, 0.0, -1.0, 0.0, 0.0, -1.0, 0.0, 0.0, -1.0, 0.0, 0.0, -1.0, 0.0, 0.0, -1.0, 0.0, 0.0, -1.0, 0.0, 0.0, -1.0, 0.0, 0.0, -1.0, 0.0, 0.0, -1.0, 0.0, 0.0, -1.0, 0.0, 0.0, -1.0, 0.0, 0.0, -1.0, 0.0, 0.0, -1.0, 0.0, 0.0, -1.0, 0.0, 0.0, -1.0, 0.0, 0.0, -1.0, 0.0, 0.0, -1.0, 0.0, 0.0, -1.0, 0.0, 0.0, -1.0, 0.0, 0.0, -1.0, 0.0, 0.0, -1.0, 0.0, 0.0, 1.0, 0.0, 0.0, 1.0, 0.0, 0.0, 1.0, 0.0, 0.0, 1.0, 0.0, 0.0, 1.0, 0.0, 0.0, 1.0, 0.0, 0.0, 1.0, 0.0, 0.0, 1.0, 0.0, 0.0, 1.0, 0.0, 0.0, 1.0, 0.0, 0.0, 1.0, 0.0, 0.0, 1.0, 0.0, 0.0, 1.0, 0.0, 0.0, 1.0, 0.0, 0.0, 1.0, 0.0, 0.0, 1.0, 0.0, 0.0, 1.0, 0.0, 0.0, 1.0, 0.0, 0.0, 1.0, 0.0, 0.0, 1.0, 0.0, 0.0, 1.0, 0.0, 0.0, 1.0, 0.0, 0.0, 1.0, 0.0, 0.0, 1.0, 0.0, 0.0, 1.0, 0.0, 0.0, 1.0, 0.0, 0.0, 1.0, 0.0, 0.0, 1.0, 0.0, 0.0, 1.0, 0.0, 0.0, 1.0, 0.0, 0.0, 1.0, 0.0, 0.0, 1.0, 0.0, 0.0, 1.0, 0.0, 0.0, 1.0, 0.0, 0.0, 1.0, 0.0, 0.0, 1.0, 0.0, 0.0, 1.0, 0.0, 0.0, 1.0, 0.0, 0.0, 1.0, 0.0, 0.0, 1.0, 0.0, 0.0, 1.0, 0.0, 0.0, 1.0, 0.0, 0.0, 1.0, 4.967e-07, 0.0, 1.0, -1.124e-06, 0.0, 1.0, 4.651e-07, 0.0, 1.0, 4.651e-07, 0.0, 1.0, -1.124e-06, 0.0, 1.0, -1.219e-06, 0.0, 1.0, 4.967e-07, 0.0, 1.0, 4.651e-07, 0.0, 1.0, 5.419e-07, 0.0, 1.0, -1.219e-06, 0.0, 1.0, -1.124e-06, 0.0, 1.0, 1.319e-07, 0.0, 1.0, 4.967e-07, 0.0, 1.0, 5.419e-07, 0.0, 1.0, 5.188e-07, 0.0, 1.0, 5.419e-07, 0.0, 1.0, 1.319e-07, 0.0, 1.0, 5.188e-07, 0.0, 1.0, 1.319e-07, 0.0, 1.0, -1.124e-06, 0.0, 1.0, 1.242e-07, 0.0, 1.0, 5.188e-07, 0.0, 1.0, 1.319e-07, 0.0, 1.0, 1.242e-07, 0.0, 1.0, 0.0, 0.0, 1.0, 1.4e-07, 0.0, 1.0, 3.009e-09, 0.0, 1.0, 3.009e-09, 0.0, 1.0, 1.4e-07, 0.0, 1.0, 1.49e-07, 0.0, 1.0, 0.0, 0.0, 1.0, 3.009e-09, 0.0, 1.0, -5.96e-07, 0.0, 1.0, 1.49e-07, 0.0, 1.0, 1.4e-07, 0.0, 1.0, 3.862e-07, 0.0, 1.0, 0.0, 0.0, 1.0, -5.96e-07, 0.0, 1.0, -5.353e-07, 0.0, 1.0, -5.96e-07, 0.0, 1.0, 3.862e-07, 0.0, 1.0, -5.353e-07, 0.0, 1.0, 3.862e-07, 0.0, 1.0, 1.4e-07, 0.0, 1.0, 4.064e-07, 0.0, 1.0, -5.353e-07, 0.0, 1.0, 3.862e-07, 0.0, 1.0, 4.064e-07])] * 3)])
me_chest_003 = bpy.data.meshes.new('Chest.003')
me_chest_003.from_pydata([(-1.2, 0.1, -1.2), (-1.2, 2.384e-07, -2.6), (-1.2, 2.384e-07, -1.1), (-1.2, 0.1, -2.5), (-1.2, 0.4, -1.2), (-1.2, 0.4, -2.5), (-1.2, 0.5, -1.1), (-1.2, 0.5, -2.6), (-1.1, 0.4, -1.2), (-1.1, 0.1, -2.5), (-1.1, 0.1, -1.2), (-1.1, 0.4, -2.5), (-0.2, 0.4, -1.2), (-0.2, 0.1, -1.2), (-0.2, 0.1, -1.1), (-0.2, 0.4, -2.5), (-0.2, 0.1, -2.6), (-0.2, 0.1, -2.5), (-0.2, 0.5, -1.1), (-0.2, 0.5, -2.6), (1.0, 0.3, -1.3), (1.0, 2.384e-07, -2.4), (1.0, 2.384e-07, -1.3), (1.0, 0.3, -2.4), (1.1, 0.4, -1.2), (1.1, 0.1, -1.2), (1.1, 0.1, -1.1), (1.1, 0.4, -2.5), (1.1, 0.1, -2.6), (1.1, 0.1, -2.5), (1.1, 0.5, -1.1), (1.1, 0.5, -2.6), (-1.1, 0.1, -1.1), (-1.1, 0.1, -1.2), (-1.1, 0.4, -1.2), (-1.1, 0.1, -2.5), (-1.1, 0.1, -2.6), (-1.1, 0.4, -2.5), (-1.1, 0.5, -1.1), (-1.1, 0.5, -2.6), (-1.0, 2.384e-07, -1.3), (-1.0, 2.384e-07, -2.4), (-1.0, 0.3, -1.3), (-1.0, 0.3, -2.4), (0.2, 0.1, -1.1), (0.2, 0.1, -1.2), (0.2, 0.4, -1.2), (0.2, 0.1, -2.5), (0.2, 0.1, -2.6), (0.2, 0.4, -2.5), (0.2, 0.5, -1.1), (0.2, 0.5, -2.6), (1.1, 0.1, -1.2), (1.1, 0.1, -2.5), (1.1, 0.4, -1.2), (1.1, 0.4, -2.5), (1.2, 2.384e-07, -1.1), (1.2, 2.384e-07, -2.6), (1.2, 0.1, -1.2), (1.2, 0.1, -2.5), (1.2, 0.4, -1.2), (1.2, 0.4, -2.5), (1.2, 0.5, -1.1), (1.2, 0.5, -2.6), (-1.1, 0.1, -1.1), (-1.2, 0.5, -1.1), (-1.2, 2.384e-07, -1.1), (-1.1, 0.5, -1.1), (-0.2, 0.1, -1.1), (0.2, 0.1, -1.1), (-0.2, 0.5, -1.1), (0.2, 0.5, -1.1), (1.1, 0.1, -1.1), (1.2, 2.384e-07, -1.1), (1.1, 0.5, -1.1), (1.2, 0.5, -1.1), (-0.2, 0.1, -1.2), (-1.1, 0.4, -1.2), (-1.1, 0.1, -1.2), (-0.2, 0.4, -1.2), (1.1, 0.1, -1.2), (0.2, 0.4, -1.2), (0.2, 0.1, -1.2), (1.1, 0.4, -1.2), (1.0, 2.384e-07, -2.4), (-1.0, 0.3, -2.4), (-1.0, 2.384e-07, -2.4), (1.0, 0.3, -2.4), (-1.1, 0.1, -2.5), (-1.2, 0.4, -2.5), (-1.2, 0.1, -2.5), (-1.1, 0.4, -2.5), (1.2, 0.1, -2.5), (1.1, 0.4, -2.5), (1.1, 0.1, -2.5), (1.2, 0.4, -2.5), (-1.2, 0.1, -1.2), (-1.2, 0.4, -1.2), (-1.1, 0.1, -1.2), (-1.1, 0.4, -1.2), (1.1, 0.1, -1.2), (1.1, 0.4, -1.2), (1.2, 0.1, -1.2), (1.2, 0.4, -1.2), (-1.0, 2.384e-07, -1.3), (-1.0, 0.3, -1.3), (1.0, 2.384e-07, -1.3), (1.0, 0.3, -1.3), (-1.1, 0.1, -2.5), (-1.1, 0.4, -2.5), (-0.2, 0.1, -2.5), (-0.2, 0.4, -2.5), (0.2, 0.1, -2.5), (0.2, 0.4, -2.5), (1.1, 0.1, -2.5), (1.1, 0.4, -2.5), (-1.2, 2.384e-07, -2.6), (-1.2, 0.5, -2.6), (-1.1, 0.1, -2.6), (-1.1, 0.5, -2.6), (-0.2, 0.1, -2.6), (0.2, 0.1, -2.6), (-0.2, 0.5, -2.6), (0.2, 0.5, -2.6), (1.1, 0.1, -2.6), (1.2, 2.384e-07, -2.6), (1.1, 0.5, -2.6), (1.2, 0.5, -2.6), (-1.1, 2.384e-07, -1.2), (1.2, 2.384e-07, -1.1), (-1.2, 2.384e-07, -1.1), (1.1, 2.384e-07, -1.2), (-1.0, 2.384e-07, -1.3), (1.0, 2.384e-07, -1.3), (-1.0, 2.384e-07, -2.4), (1.0, 2.384e-07, -2.4), (-1.1, 2.384e-07, -2.5), (1.1, 2.384e-07, -2.5), (-1.2, 2.384e-07, -2.6), (1.2, 2.384e-07, -2.6), (-1.0, 0.3, -2.4), (1.0, 0.3, -1.3), (-1.0, 0.3, -1.3), (1.0, 0.3, -2.4), (-1.2, 0.4, -2.5), (-1.1, 0.4, -1.2), (-1.2, 0.4, -1.2), (-1.1, 0.4, -2.5), (1.1, 0.4, -2.5), (1.2, 0.4, -1.2), (1.1, 0.4, -1.2), (1.2, 0.4, -2.5), (-1.1, 0.1, -1.1), (-0.2, 0.1, -1.1), (-1.1, 0.1, -1.2), (-0.2, 0.1, -1.2), (0.2, 0.1, -1.1), (1.1, 0.1, -1.1), (0.2, 0.1, -1.2), (1.1, 0.1, -1.2), (-1.2, 0.1, -1.2), (-1.2, 0.1, -2.5), (-1.1, 0.1, -2.5), (1.2, 0.1, -1.2), (1.1, 0.1, -2.5), (1.2, 0.1, -2.5), (-0.2, 0.1, -2.5), (-1.1, 0.1, -2.6), (-0.2, 0.1, -2.6), (0.2, 0.1, -2.5), (0.2, 0.1, -2.6), (1.1, 0.1, -2.6), (-1.1, 0.4, -1.2), (-0.2, 0.4, -1.2), (-1.1, 0.4, -2.5), (-0.2, 0.4, -2.5), (0.2, 0.4, -1.2), (1.1, 0.4, -1.2), (0.2, 0.4, -2.5), (1.1, 0.4, -2.5), (-1.2, 0.5, -1.1), (-1.1, 0.5, -1.1), (-1.2, 0.5, -2.6), (-1.1, 0.5, -2.6), (-0.2, 0.5, -1.1), (0.2, 0.5, -1.1), (-0.2, 0.5, -2.6), (0.2, 0.5, -2.6), (1.1, 0.5, -1.1), (1.2, 0.5, -1.1), (1.1, 0.5, -2.6), (1.2, 0.5, -2.6)], [], [(0, 1, 2), (3, 1, 0), (4, 0, 2), (5, 1, 3), (6, 4, 2), (6, 5, 4), (7, 1, 5), (7, 5, 6), (8, 9, 10), (11, 9, 8), (12, 13, 14), (15, 16, 17), (18, 12, 14), (18, 15, 12), (19, 16, 15), (19, 15, 18), (20, 21, 22), (23, 21, 20), (24, 25, 26), (27, 28, 29), (30, 24, 26), (30, 27, 24), (31, 28, 27), (31, 27, 30), (32, 33, 34), (35, 36, 37), (32, 34, 38), (34, 37, 38), (37, 36, 39), (38, 37, 39), (40, 41, 42), (42, 41, 43), (44, 45, 46), (47, 48, 49), (44, 46, 50), (46, 49, 50), (49, 48, 51), (50, 49, 51), (52, 53, 54), (54, 53, 55), (56, 57, 58), (58, 57, 59), (56, 58, 60), (59, 57, 61), (56, 60, 62), (60, 61, 62), (61, 57, 63), (62, 61, 63), (64, 65, 66), (67, 65, 64), (68, 64, 66), (69, 68, 66), (69, 70, 68), (71, 70, 69), (72, 69, 66), (73, 72, 66), (73, 74, 72), (75, 74, 73), (76, 77, 78), (79, 77, 76), (80, 81, 82), (83, 81, 80), (84, 85, 86), (87, 85, 84), (88, 89, 90), (91, 89, 88), (92, 93, 94), (95, 93, 92), (96, 97, 98), (98, 97, 99), (100, 101, 102), (102, 101, 103), (104, 105, 106), (106, 105, 107), (108, 109, 110), (110, 109, 111), (112, 113, 114), (114, 113, 115), (116, 117, 118), (118, 117, 119), (116, 118, 120), (116, 120, 121), (120, 122, 121), (121, 122, 123), (116, 121, 124), (116, 124, 125), (124, 126, 125), (125, 126, 127), (128, 129, 130), (131, 129, 128), (132, 131, 128), (133, 131, 132), (134, 132, 128), (135, 131, 133), (136, 128, 130), (136, 135, 134), (136, 134, 128), (137, 131, 135), (137, 135, 136), (137, 129, 131), (138, 136, 130), (138, 137, 136), (139, 129, 137), (139, 137, 138), (140, 141, 142), (143, 141, 140), (144, 145, 146), (147, 145, 144), (148, 149, 150), (151, 149, 148), (152, 153, 154), (154, 153, 155), (156, 157, 158), (158, 157, 159), (160, 154, 161), (161, 154, 162), (159, 163, 164), (164, 163, 165), (162, 166, 167), (167, 166, 168), (169, 164, 170), (170, 164, 171), (172, 173, 174), (174, 173, 175), (176, 177, 178), (178, 177, 179), (180, 181, 182), (182, 181, 183), (184, 185, 186), (186, 185, 187), (188, 189, 190), (190, 189, 191)])
me_chest_003.polygons.foreach_set('use_smooth', [True] * 132)
_uv = me_chest_003.uv_layers.new(name='UVMap')
_uv.uv.foreach_set('vector', [0.9785, 0.5, 0.9785, 0.5, 0.9785, 0.5, 0.9785, 0.5, 0.9785, 0.5, 0.9785, 0.5, 0.9785, 0.5, 0.9785, 0.5, 0.9785, 0.5, 0.9785, 0.5, 0.9785, 0.5, 0.9785, 0.5, 0.9785, 0.5, 0.9785, 0.5, 0.9785, 0.5, 0.9785, 0.5, 0.9785, 0.5, 0.9785, 0.5, 0.9785, 0.5, 0.9785, 0.5, 0.9785, 0.5, 0.9785, 0.5, 0.9785, 0.5, 0.9785, 0.5, 0.5371, 0.5, 0.5371, 0.5, 0.5371, 0.5, 0.5371, 0.5, 0.5371, 0.5, 0.5371, 0.5, 0.9785, 0.5, 0.9785, 0.5, 0.9785, 0.5, 0.9785, 0.5, 0.9785, 0.5, 0.9785, 0.5, 0.9785, 0.5, 0.9785, 0.5, 0.9785, 0.5, 0.9785, 0.5, 0.9785, 0.5, 0.9785, 0.5, 0.9785, 0.5, 0.9785, 0.5, 0.9785, 0.5, 0.9785, 0.5, 0.9785, 0.5, 0.9785, 0.5, 0.5371, 0.5, 0.5371, 0.5, 0.5371, 0.5, 0.5371, 0.5, 0.5371, 0.5, 0.5371, 0.5, 0.9785, 0.5, 0.9785, 0.5, 0.9785, 0.5, 0.9785, 0.5, 0.9785, 0.5, 0.9785, 0.5, 0.9785, 0.5, 0.9785, 0.5, 0.9785, 0.5, 0.9785, 0.5, 0.9785, 0.5, 0.9785, 0.5, 0.9785, 0.5, 0.9785, 0.5, 0.9785, 0.5, 0.9785, 0.5, 0.9785, 0.5, 0.9785, 0.5, 0.9785, 0.5, 0.9785, 0.5, 0.9785, 0.5, 0.9785, 0.5, 0.9785, 0.5, 0.9785, 0.5, 0.9785, 0.5, 0.9785, 0.5, 0.9785, 0.5, 0.9785, 0.5, 0.9785, 0.5, 0.9785, 0.5, 0.9785, 0.5, 0.9785, 0.5, 0.9785, 0.5, 0.9785, 0.5, 0.9785, 0.5, 0.9785, 0.5, 0.5371, 0.5, 0.5371, 0.5, 0.5371, 0.5, 0.5371, 0.5, 0.5371, 0.5, 0.5371, 0.5, 0.9785, 0.5, 0.9785, 0.5, 0.9785, 0.5, 0.9785, 0.5, 0.9785, 0.5, 0.9785, 0.5, 0.9785, 0.5, 0.9785, 0.5, 0.9785, 0.5, 0.9785, 0.5, 0.9785, 0.5, 0.9785, 0.5, 0.9785, 0.5, 0.9785, 0.5, 0.9785, 0.5, 0.9785, 0.5, 0.9785, 0.5, 0.9785, 0.5, 0.5371, 0.5, 0.5371, 0.5, 0.5371, 0.5, 0.5371, 0.5, 0.5371, 0.5, 0.5371, 0.5, 0.9785, 0.5, 0.9785, 0.5, 0.9785, 0.5, 0.9785, 0.5, 0.9785, 0.5, 0.9785, 0.5, 0.9785, 0.5, 0.9785, 0.5, 0.9785, 0.5, 0.9785, 0.5, 0.9785, 0.5, 0.9785, 0.5, 0.9785, 0.5, 0.9785, 0.5, 0.9785, 0.5, 0.9785, 0.5, 0.9785, 0.5, 0.9785, 0.5, 0.9785, 0.5, 0.9785, 0.5, 0.9785, 0.5, 0.9785, 0.5, 0.9785, 0.5, 0.9785, 0.5, 0.9785, 0.5, 0.9785, 0.5, 0.9785, 0.5, 0.9785, 0.5, 0.9785, 0.5, 0.9785, 0.5, 0.9785, 0.5, 0.9785, 0.5, 0.9785, 0.5, 0.9785, 0.5, 0.9785, 0.5, 0.9785, 0.5, 0.9785, 0.5, 0.9785, 0.5, 0.9785, 0.5, 0.9785, 0.5, 0.9785, 0.5, 0.9785, 0.5, 0.9785, 0.5, 0.9785, 0.5, 0.9785, 0.5, 0.9785, 0.5, 0.9785, 0.5, 0.9785, 0.5, 0.9785, 0.5, 0.9785, 0.5, 0.9785, 0.5, 0.9785, 0.5, 0.9785, 0.5, 0.9785, 0.5, 0.5371, 0.5, 0.5371, 0.5, 0.5371, 0.5, 0.5371, 0.5, 0.5371, 0.5, 0.5371, 0.5, 0.5371, 0.5, 0.5371, 0.5, 0.5371, 0.5, 0.5371, 0.5, 0.5371, 0.5, 0.5371, 0.5, 0.5371, 0.5, 0.5371, 0.5, 0.5371, 0.5, 0.5371, 0.5, 0.5371, 0.5, 0.5371, 0.5, 0.9785, 0.5, 0.9785, 0.5, 0.9785, 0.5, 0.9785, 0.5, 0.9785, 0.5, 0.9785, 0.5, 0.9785, 0.5, 0.9785, 0.5, 0.9785, 0.5, 0.9785, 0.5, 0.9785, 0.5, 0.9785, 0.5, 0.9785, 0.5, 0.9785, 0.5, 0.9785, 0.5, 0.9785, 0.5, 0.9785, 0.5, 0.9785, 0.5, 0.9785, 0.5, 0.9785, 0.5, 0.9785, 0.5, 0.9785, 0.5, 0.9785, 0.5, 0.9785, 0.5, 0.5371, 0.5, 0.5371, 0.5, 0.5371, 0.5, 0.5371, 0.5, 0.5371, 0.5, 0.5371, 0.5, 0.5371, 0.5, 0.5371, 0.5, 0.5371, 0.5, 0.5371, 0.5, 0.5371, 0.5, 0.5371, 0.5, 0.5371, 0.5, 0.5371, 0.5, 0.5371, 0.5, 0.5371, 0.5, 0.5371, 0.5, 0.5371, 0.5, 0.9785, 0.5, 0.9785, 0.5, 0.9785, 0.5, 0.9785, 0.5, 0.9785, 0.5, 0.9785, 0.5, 0.9785, 0.5, 0.9785, 0.5, 0.9785, 0.5, 0.9785, 0.5, 0.9785, 0.5, 0.9785, 0.5, 0.9785, 0.5, 0.9785, 0.5, 0.9785, 0.5, 0.9785, 0.5, 0.9785, 0.5, 0.9785, 0.5, 0.9785, 0.5, 0.9785, 0.5, 0.9785, 0.5, 0.9785, 0.5, 0.9785, 0.5, 0.9785, 0.5, 0.9785, 0.5, 0.9785, 0.5, 0.9785, 0.5, 0.9785, 0.5, 0.9785, 0.5, 0.9785, 0.5, 0.9785, 0.5, 0.9785, 0.5, 0.9785, 0.5, 0.9785, 0.5, 0.9785, 0.5, 0.9785, 0.5, 0.5371, 0.5, 0.5371, 0.5, 0.5371, 0.5, 0.5371, 0.5, 0.5371, 0.5, 0.5371, 0.5, 0.5371, 0.5, 0.5371, 0.5, 0.5371, 0.5, 0.5371, 0.5, 0.5371, 0.5, 0.5371, 0.5, 0.9785, 0.5, 0.9785, 0.5, 0.9785, 0.5, 0.5371, 0.5, 0.5371, 0.5, 0.5371, 0.5, 0.5371, 0.5, 0.5371, 0.5, 0.5371, 0.5, 0.5371, 0.5, 0.5371, 0.5, 0.5371, 0.5, 0.5371, 0.5, 0.5371, 0.5, 0.5371, 0.5, 0.9785, 0.5, 0.9785, 0.5, 0.9785, 0.5, 0.9785, 0.5, 0.9785, 0.5, 0.9785, 0.5, 0.9785, 0.5, 0.9785, 0.5, 0.9785, 0.5, 0.9785, 0.5, 0.9785, 0.5, 0.9785, 0.5, 0.9785, 0.5, 0.9785, 0.5, 0.9785, 0.5, 0.5371, 0.5, 0.5371, 0.5, 0.5371, 0.5, 0.5371, 0.5, 0.5371, 0.5, 0.5371, 0.5, 0.9785, 0.5, 0.9785, 0.5, 0.9785, 0.5, 0.9785, 0.5, 0.9785, 0.5, 0.9785, 0.5, 0.9785, 0.5, 0.9785, 0.5, 0.9785, 0.5, 0.9785, 0.5, 0.9785, 0.5, 0.9785, 0.5, 0.9785, 0.5, 0.9785, 0.5, 0.9785, 0.5, 0.9785, 0.5, 0.9785, 0.5, 0.9785, 0.5, 0.9785, 0.5, 0.9785, 0.5, 0.9785, 0.5, 0.9785, 0.5, 0.9785, 0.5, 0.9785, 0.5, 0.9785, 0.5, 0.9785, 0.5, 0.9785, 0.5, 0.9785, 0.5, 0.9785, 0.5, 0.9785, 0.5, 0.9785, 0.5, 0.9785, 0.5, 0.9785, 0.5, 0.9785, 0.5, 0.9785, 0.5, 0.9785, 0.5, 0.9785, 0.5, 0.9785, 0.5, 0.9785, 0.5, 0.9785, 0.5, 0.9785, 0.5, 0.9785, 0.5, 0.9785, 0.5, 0.9785, 0.5, 0.9785, 0.5, 0.9785, 0.5, 0.9785, 0.5, 0.9785, 0.5, 0.5371, 0.5, 0.5371, 0.5, 0.5371, 0.5, 0.5371, 0.5, 0.5371, 0.5, 0.5371, 0.5, 0.5371, 0.5, 0.5371, 0.5, 0.5371, 0.5, 0.5371, 0.5, 0.5371, 0.5, 0.5371, 0.5, 0.9785, 0.5, 0.9785, 0.5, 0.9785, 0.5, 0.9785, 0.5, 0.9785, 0.5, 0.9785, 0.5, 0.9785, 0.5, 0.9785, 0.5, 0.9785, 0.5, 0.9785, 0.5, 0.9785, 0.5, 0.9785, 0.5, 0.9785, 0.5, 0.9785, 0.5, 0.9785, 0.5, 0.9785, 0.5, 0.9785, 0.5, 0.9785, 0.5])
me_chest_003.materials.append(mat_palette_002)
me_chest_003.use_remesh_preserve_volume = False
me_chest_003.use_remesh_preserve_attributes = False
me_chest_003.use_mirror_vertex_groups = False
me_chest_003.update()
me_chest_003.normals_split_custom_set([tuple(v) for v in zip(*[iter([-1.0, 0.0, 0.0, -1.0, 0.0, 0.0, -1.0, 0.0, 0.0, -1.0, 0.0, 0.0, -1.0, 0.0, 0.0, -1.0, 0.0, 0.0, -1.0, 0.0, 0.0, -1.0, 0.0, 0.0, -1.0, 0.0, 0.0, -1.0, 0.0, 0.0, -1.0, 0.0, 0.0, -1.0, 0.0, 0.0, -1.0, 0.0, 0.0, -1.0, 0.0, 0.0, -1.0, 0.0, 0.0, -1.0, 0.0, 0.0, -1.0, 0.0, 0.0, -1.0, 0.0, 0.0, -1.0, 0.0, 0.0, -1.0, 0.0, 0.0, -1.0, 0.0, 0.0, -1.0, 0.0, 0.0, -1.0, 0.0, 0.0, -1.0, 0.0, 0.0, -1.0, 0.0, 0.0, -1.0, 0.0, 0.0, -1.0, 0.0, 0.0, -1.0, 0.0, 0.0, -1.0, 0.0, 0.0, -1.0, 0.0, 0.0, -1.0, 0.0, 0.0, -1.0, 0.0, 0.0, -1.0, 0.0, 0.0, -1.0, 0.0, 0.0, -1.0, 0.0, 0.0, -1.0, 0.0, 0.0, -1.0, 0.0, 0.0, -1.0, 0.0, 0.0, -1.0, 0.0, 0.0, -1.0, 0.0, 0.0, -1.0, 0.0, 0.0, -1.0, 0.0, 0.0, -1.0, 0.0, 0.0, -1.0, 0.0, 0.0, -1.0, 0.0, 0.0, -1.0, 0.0, 0.0, -1.0, 0.0, 0.0, -1.0, 0.0, 0.0, -1.0, 0.0, 0.0, -1.0, 0.0, 0.0, -1.0, 0.0, 0.0, -1.0, 0.0, 0.0, -1.0, 0.0, 0.0, -1.0, 0.0, 0.0, -1.0, 0.0, 0.0, -1.0, 0.0, 0.0, -1.0, 0.0, 0.0, -1.0, 0.0, 0.0, -1.0, 0.0, 0.0, -1.0, 0.0, 0.0, -1.0, 0.0, 0.0, -1.0, 0.0, 0.0, -1.0, 0.0, 0.0, -1.0, 0.0, 0.0, -1.0, 0.0, 0.0, -1.0, 0.0, 0.0, -1.0, 0.0, 0.0, -1.0, 0.0, 0.0, -1.0, 0.0, 0.0, -1.0, 0.0, 0.0, -1.0, 0.0, 0.0, -1.0, 0.0, 0.0, 1.0, 0.0, 0.0, 1.0, 0.0, 0.0, 1.0, 0.0, 0.0, 1.0, 0.0, 0.0, 1.0, 0.0, 0.0, 1.0, 5.78e-07, 0.0, 1.0, 0.0, 0.0, 1.0, 0.0, 0.0, 1.0, 5.41e-08, 0.0, 1.0, 0.0, 0.0, 1.0, 5.78e-07, 0.0, 1.0, 5.41e-08, 0.0, 1.0, 5.78e-07, 0.0, 1.0, 0.0, 0.0, 1.0, 5.96e-07, 0.0, 1.0, 5.41e-08, 0.0, 1.0, 5.78e-07, 0.0, 1.0, 5.96e-07, 0.0, 1.0, 0.0, 0.0, 1.0, 0.0, 0.0, 1.0, 0.0, 0.0, 1.0, 0.0, 0.0, 1.0, 0.0, 0.0, 1.0, 0.0, 0.0, 1.0, 0.0, 0.0, 1.0, 0.0, 0.0, 1.0, 0.0, 0.0, 1.0, 0.0, 0.0, 1.0, 0.0, 0.0, 1.0, -4.817e-08, 0.0, 1.0, 0.0, 0.0, 1.0, 0.0, 0.0, 1.0, -4.508e-09, 0.0, 1.0, 0.0, 0.0, 1.0, -4.817e-08, 0.0, 1.0, -4.508e-09, 0.0, 1.0, -4.817e-08, 0.0, 1.0, 0.0, 0.0, 1.0, -4.967e-08, 0.0, 1.0, -4.508e-09, 0.0, 1.0, -4.817e-08, 0.0, 1.0, -4.967e-08, 0.0, 1.0, 0.0, 0.0, 1.0, 0.0, 0.0, 1.0, 0.0, 0.0, 1.0, 0.0, 0.0, 1.0, 0.0, 0.0, 1.0, 0.0, 0.0, 1.0, 0.0, 0.0, 1.0, -3.648e-07, 0.0, 1.0, -1.214e-08, 0.0, 1.0, -1.214e-08, 0.0, 1.0, -3.648e-07, 0.0, 1.0, -4.012e-07, 0.0, 1.0, 0.0, 0.0, 1.0, -1.214e-08, 0.0, 1.0, 0.0, 0.0, 1.0, -4.012e-07, 0.0, 1.0, -3.648e-07, 0.0, 1.0, 3.372e-07, 0.0, 1.0, 0.0, 0.0, 1.0, 0.0, 0.0, 1.0, 3.156e-08, 0.0, 1.0, 0.0, 0.0, 1.0, 3.372e-07, 0.0, 1.0, 3.156e-08, 0.0, 1.0, 3.372e-07, 0.0, 1.0, -3.648e-07, 0.0, 1.0, 3.477e-07, 0.0, 1.0, 3.156e-08, 0.0, 1.0, 3.372e-07, 0.0, 1.0, 3.477e-07, 0.0, 0.0, 0.0, 1.0, 0.0, 0.0, 1.0, 0.0, 0.0, 1.0, 0.0, 0.0, 1.0, 0.0, 0.0, 1.0, 0.0, 0.0, 1.0, 0.0, 0.0, 1.0, 0.0, 0.0, 1.0, 0.0, 0.0, 1.0, 0.0, 0.0, 1.0, 0.0, 0.0, 1.0, 0.0, 0.0, 1.0, 0.0, 0.0, 1.0, 0.0, 0.0, 1.0, 0.0, 0.0, 1.0, 0.0, 0.0, 1.0, 0.0, 0.0, 1.0, 0.0, 0.0, 1.0, 0.0, 0.0, 1.0, 0.0, 0.0, 1.0, 0.0, 0.0, 1.0, 0.0, 0.0, 1.0, 0.0, 0.0, 1.0, 0.0, 0.0, 1.0, 0.0, 0.0, 1.0, 0.0, 0.0, 1.0, 0.0, 0.0, 1.0, 0.0, 0.0, 1.0, 0.0, 0.0, 1.0, 0.0, 0.0, 1.0, 0.0, 0.0, 1.0, 0.0, 0.0, 1.0, 0.0, 0.0, 1.0, 0.0, 0.0, 1.0, 0.0, 0.0, 1.0, 0.0, 0.0, 1.0, 0.0, 0.0, 1.0, 0.0, 0.0, 1.0, 0.0, 0.0, 1.0, 0.0, 0.0, 1.0, 0.0, 0.0, 1.0, 0.0, 0.0, 1.0, 0.0, 0.0, 1.0, 0.0, 0.0, 1.0, 0.0, 0.0, 1.0, 0.0, 0.0, 1.0, 0.0, 0.0, 1.0, 0.0, 0.0, 1.0, 0.0, 0.0, 1.0, 0.0, 0.0, 1.0, 0.0, 0.0, 1.0, 0.0, 0.0, 1.0, 0.0, 0.0, 1.0, 0.0, 0.0, 1.0, 0.0, 0.0, 1.0, 0.0, 0.0, 1.0, 0.0, 0.0, 1.0, 0.0, 0.0, 1.0, 0.0, 0.0, 1.0, 0.0, 0.0, 1.0, 0.0, 0.0, -1.0, 0.0, 0.0, -1.0, 0.0, 0.0, -1.0, 0.0, 0.0, -1.0, 0.0, 0.0, -1.0, 0.0, 0.0, -1.0, 0.0, 0.0, -1.0, 0.0, 0.0, -1.0, 0.0, 0.0, -1.0, 0.0, 0.0, -1.0, 0.0, 0.0, -1.0, 0.0, 0.0, -1.0, 0.0, 0.0, -1.0, 0.0, 0.0, -1.0, 0.0, 0.0, -1.0, 0.0, 0.0, -1.0, 0.0, 0.0, -1.0, 0.0, 0.0, -1.0, 0.0, 0.0, -1.0, 0.0, 0.0, -1.0, 0.0, 0.0, -1.0, 0.0, 0.0, -1.0, 0.0, 0.0, -1.0, 0.0, 0.0, -1.0, 0.0, 0.0, -1.0, 0.0, 0.0, -1.0, 0.0, 0.0, -1.0, 0.0, 0.0, -1.0, 0.0, 0.0, -1.0, 0.0, 0.0, -1.0, 0.0, 0.0, -1.0, 0.0, 0.0, -1.0, 0.0, 0.0, -1.0, 0.0, 0.0, -1.0, 0.0, 0.0, -1.0, 0.0, 0.0, -1.0, 0.0, 0.0, -1.0, 0.0, 0.0, -1.0, 0.0, 0.0, -1.0, 0.0, 0.0, -1.0, 0.0, 0.0, -1.0, 0.0, 0.0, -1.0, 0.0, 0.0, -1.0, 0.0, 0.0, -1.0, 0.0, 0.0, -1.0, 0.0, 0.0, -1.0, 0.0, 0.0, -1.0, 0.0, 0.0, -1.0, 0.0, 0.0, -1.0, 0.0, 0.0, -1.0, 0.0, 0.0, -1.0, 0.0, 0.0, -1.0, 0.0, 0.0, -1.0, 0.0, 0.0, -1.0, 0.0, 0.0, -1.0, 0.0, 0.0, -1.0, 0.0, 0.0, -1.0, 0.0, 0.0, -1.0, 0.0, 0.0, -1.0, 0.0, 0.0, -1.0, 0.0, -1.0, 3.573e-15, 0.0, -1.0, 2.441e-13, 0.0, -1.0, 0.0, 0.0, -1.0, 1.938e-13, 0.0, -1.0, 2.441e-13, 0.0, -1.0, 3.573e-15, 0.0, -1.0, 0.0, 0.0, -1.0, 1.938e-13, 0.0, -1.0, 3.573e-15, 0.0, -1.0, 0.0, 0.0, -1.0, 1.938e-13, 0.0, -1.0, 0.0, 0.0, -1.0, 1.421e-13, 0.0, -1.0, 0.0, 0.0, -1.0, 3.573e-15, 0.0, -1.0, 2.869e-15, 0.0, -1.0, 1.938e-13, 0.0, -1.0, 0.0, 0.0, -1.0, 3.338e-14, 0.0, -1.0, 3.573e-15, 0.0, -1.0, 0.0, 0.0, -1.0, 3.338e-14, 0.0, -1.0, 2.869e-15, 0.0, -1.0, 1.421e-13, 0.0, -1.0, 3.338e-14, 0.0, -1.0, 1.421e-13, 0.0, -1.0, 3.573e-15, 0.0, -1.0, 0.0, 0.0, -1.0, 1.938e-13, 0.0, -1.0, 2.869e-15, 0.0, -1.0, 0.0, 0.0, -1.0, 2.869e-15, 0.0, -1.0, 3.338e-14, 0.0, -1.0, 0.0, 0.0, -1.0, 2.441e-13, 0.0, -1.0, 1.938e-13, 0.0, -1.0, 0.0, 0.0, -1.0, 3.338e-14, 0.0, -1.0, 0.0, 0.0, -1.0, 0.0, 0.0, -1.0, 0.0, 0.0, -1.0, 3.338e-14, 0.0, -1.0, 0.0, 0.0, -1.0, 2.441e-13, 0.0, -1.0, 0.0, 0.0, -1.0, 0.0, 0.0, -1.0, 0.0, 0.0, -1.0, 0.0, 0.0, -1.0, 0.0, 0.0, -1.0, 0.0, 0.0, -1.0, 0.0, 0.0, -1.0, 0.0, 0.0, -1.0, 0.0, 0.0, -1.0, 0.0, 0.0, -1.0, 0.0, 0.0, -1.0, 0.0, 0.0, -1.0, 0.0, 0.0, -1.0, 0.0, 0.0, -1.0, 0.0, 0.0, -1.0, 0.0, 0.0, -1.0, 0.0, 0.0, -1.0, 0.0, 0.0, -1.0, 0.0, 0.0, -1.0, 0.0, 0.0, -1.0, 0.0, 0.0, -1.0, 0.0, 0.0, 1.0, 0.0, 0.0, 1.0, 0.0, 0.0, 1.0, 0.0, 0.0, 1.0, 0.0, 0.0, 1.0, 0.0, 0.0, 1.0, 0.0, 0.0, 1.0, 0.0, 0.0, 1.0, 0.0, 0.0, 1.0, 0.0, 0.0, 1.0, 0.0, 0.0, 1.0, 0.0, 0.0, 1.0, 0.0, 0.0, 1.0, 0.0, 0.0, 1.0, 0.0, 0.0, 1.0, 0.0, 0.0, 1.0, 0.0, 0.0, 1.0, 0.0, 0.0, 1.0, 0.0, 0.0, 1.0, 0.0, 0.0, 1.0, 0.0, 0.0, 1.0, 0.0, 0.0, 1.0, 0.0, 0.0, 1.0, 0.0, 0.0, 1.0, 0.0, 0.0, 1.0, 0.0, 0.0, 1.0, 0.0, 0.0, 1.0, 0.0, 0.0, 1.0, 0.0, 0.0, 1.0, 0.0, 0.0, 1.0, 0.0, 0.0, 1.0, 0.0, 0.0, 1.0, 0.0, 0.0, 1.0, 0.0, 0.0, 1.0, 0.0, 0.0, 1.0, 0.0, 0.0, 1.0, 0.0, 0.0, 1.0, 0.0, 0.0, 1.0, 0.0, 0.0, 1.0, 0.0, 0.0, 1.0, 0.0, 0.0, 1.0, 0.0, 0.0, 1.0, 0.0, 0.0, 1.0, 0.0, 0.0, 1.0, 0.0, 0.0, 1.0, 0.0, 0.0, 1.0, 0.0, 0.0, 1.0, 0.0, 0.0, 1.0, 0.0, 0.0, 1.0, 0.0, 0.0, 1.0, 0.0, 0.0, 1.0, 0.0, 0.0, 1.0, 0.0, 0.0, 1.0, 0.0, 0.0, 1.0, 0.0, 0.0, 1.0, 0.0, 0.0, 1.0, 0.0, 0.0, 1.0, 0.0, 0.0, 1.0, 0.0, 0.0, 1.0, 0.0, 0.0, 1.0, 0.0, 0.0, 1.0, 0.0, 0.0, 1.0, 0.0, 0.0, 1.0, 0.0, 0.0, 1.0, 0.0, 0.0, 1.0, 0.0, 0.0, 1.0, 0.0])] * 3)])
arm_x = bpy.data.armatures.new('아마튜어')  # bones are not reproduced

# ---- objects
ob_chestbody = bpy.data.objects.new('ChestBody', me_chest_002)
ob_chest = bpy.data.objects.new('Chest', arm_x)
ob_chesthead = bpy.data.objects.new('ChestHead', me_chest_003)

# ---- transforms, parenting, visibility, modifiers, constraints
ob_chestbody.location = (0.0, 0.0, 0.0)
ob_chestbody.rotation_euler = (1.571, -0.0, 0.0)
ob_chestbody.lineart.crease_threshold = 0.0
ob_chest.location = (0.0, 0.0, 0.0)
ob_chest.scale = (0.3, 0.3, 0.3)
ob_chest.show_in_front = True
ob_chest.lineart.crease_threshold = 0.0
ob_chesthead.parent = ob_chest
ob_chesthead.matrix_parent_inverse = Matrix(((3.333, 7.355e-16, -1.142e-05, -1.96e-10), (7.401e-16, -3.333, 0.0, 4.616), (-1.142e-05, 0.0, -3.333, -5.722e-05), (0.0, 0.0, 0.0, 1.0)))
ob_chesthead.location = (0.0, 0.0, 0.0)
ob_chesthead.rotation_euler = (1.571, -0.0, 0.0)
ob_chesthead.lineart.crease_threshold = 0.0

# ---- collection membership
col_collection_1.objects.link(ob_chestbody)
col_collection_1.objects.link(ob_chest)
col_collection_1.objects.link(ob_chesthead)
col_collection_2.objects.link(ob_chestbody)
col_collection_2.objects.link(ob_chesthead)
col_collection_3.objects.link(ob_chestbody)
col_collection_3.objects.link(ob_chesthead)
col_collection_4.objects.link(ob_chestbody)
col_collection_4.objects.link(ob_chesthead)
col_collection_5.objects.link(ob_chestbody)
col_collection_5.objects.link(ob_chesthead)
col_collection_6.objects.link(ob_chestbody)
col_collection_6.objects.link(ob_chesthead)
col_collection_7.objects.link(ob_chestbody)
col_collection_7.objects.link(ob_chesthead)
col_collection_8.objects.link(ob_chestbody)
col_collection_8.objects.link(ob_chesthead)
col_collection_9.objects.link(ob_chestbody)
col_collection_9.objects.link(ob_chesthead)
col_collection_10.objects.link(ob_chestbody)
col_collection_10.objects.link(ob_chesthead)
col_collection_11.objects.link(ob_chestbody)
col_collection_11.objects.link(ob_chesthead)
col_collection_12.objects.link(ob_chestbody)
col_collection_12.objects.link(ob_chesthead)
col_collection_13.objects.link(ob_chestbody)
col_collection_13.objects.link(ob_chesthead)
col_collection_14.objects.link(ob_chestbody)
col_collection_14.objects.link(ob_chesthead)
col_collection_15.objects.link(ob_chestbody)
col_collection_15.objects.link(ob_chesthead)
col_collection_16.objects.link(ob_chestbody)
col_collection_16.objects.link(ob_chesthead)
col_collection_17.objects.link(ob_chestbody)
col_collection_17.objects.link(ob_chesthead)
col_collection_18.objects.link(ob_chestbody)
col_collection_18.objects.link(ob_chesthead)
col_collection_19.objects.link(ob_chestbody)
col_collection_19.objects.link(ob_chesthead)
col_collection_20.objects.link(ob_chestbody)
col_collection_20.objects.link(ob_chesthead)

# ---- scene / render settings (as saved in the file)
scene.frame_start = 1; scene.frame_end = 27; scene.frame_set(0)
scene.render.engine = 'BLENDER_EEVEE_NEXT'
scene.render.resolution_percentage = 50
scene.render.dither_intensity = 0.0
scene.cycles.use_denoising = False
scene.cycles.samples = 128
scene.cycles.sampling_pattern = 'TABULATED_SOBOL'
scene.cycles.use_adaptive_sampling = False
scene.cycles.use_light_tree = False
scene.cycles.blur_glossy = 0.0
scene.cycles.sample_clamp_indirect = 0.0
scene.view_settings.view_transform = 'Standard'
bpy.context.view_layer.update()

# ---- added for rendering (the .blend has no active camera and no usable light): camera, sun
cam_auto = bpy.data.cameras.new('AutoCamera')
cam_auto.lens = 50.0
cam_auto.sensor_width = 36.0
cam_auto.clip_end = 1000.0
ob_auto_camera = bpy.data.objects.new('AutoCamera', cam_auto)
scene.collection.objects.link(ob_auto_camera)
ob_auto_camera.location = (2.8816, -3.40792, 2.95528)
ob_auto_camera.rotation_euler = (1.09748, -7.21219e-08, 0.694738)
scene.camera = ob_auto_camera
light_auto_sun = bpy.data.lights.new('AutoSun', 'SUN')
light_auto_sun.energy = 3.0
light_auto_sun.angle = 0.0523599
ob_auto_sun = bpy.data.objects.new('AutoSun', light_auto_sun)
scene.collection.objects.link(ob_auto_sun)
ob_auto_sun.rotation_euler = (0.872665, 0.174533, 0.523599)
bpy.context.view_layer.update()

